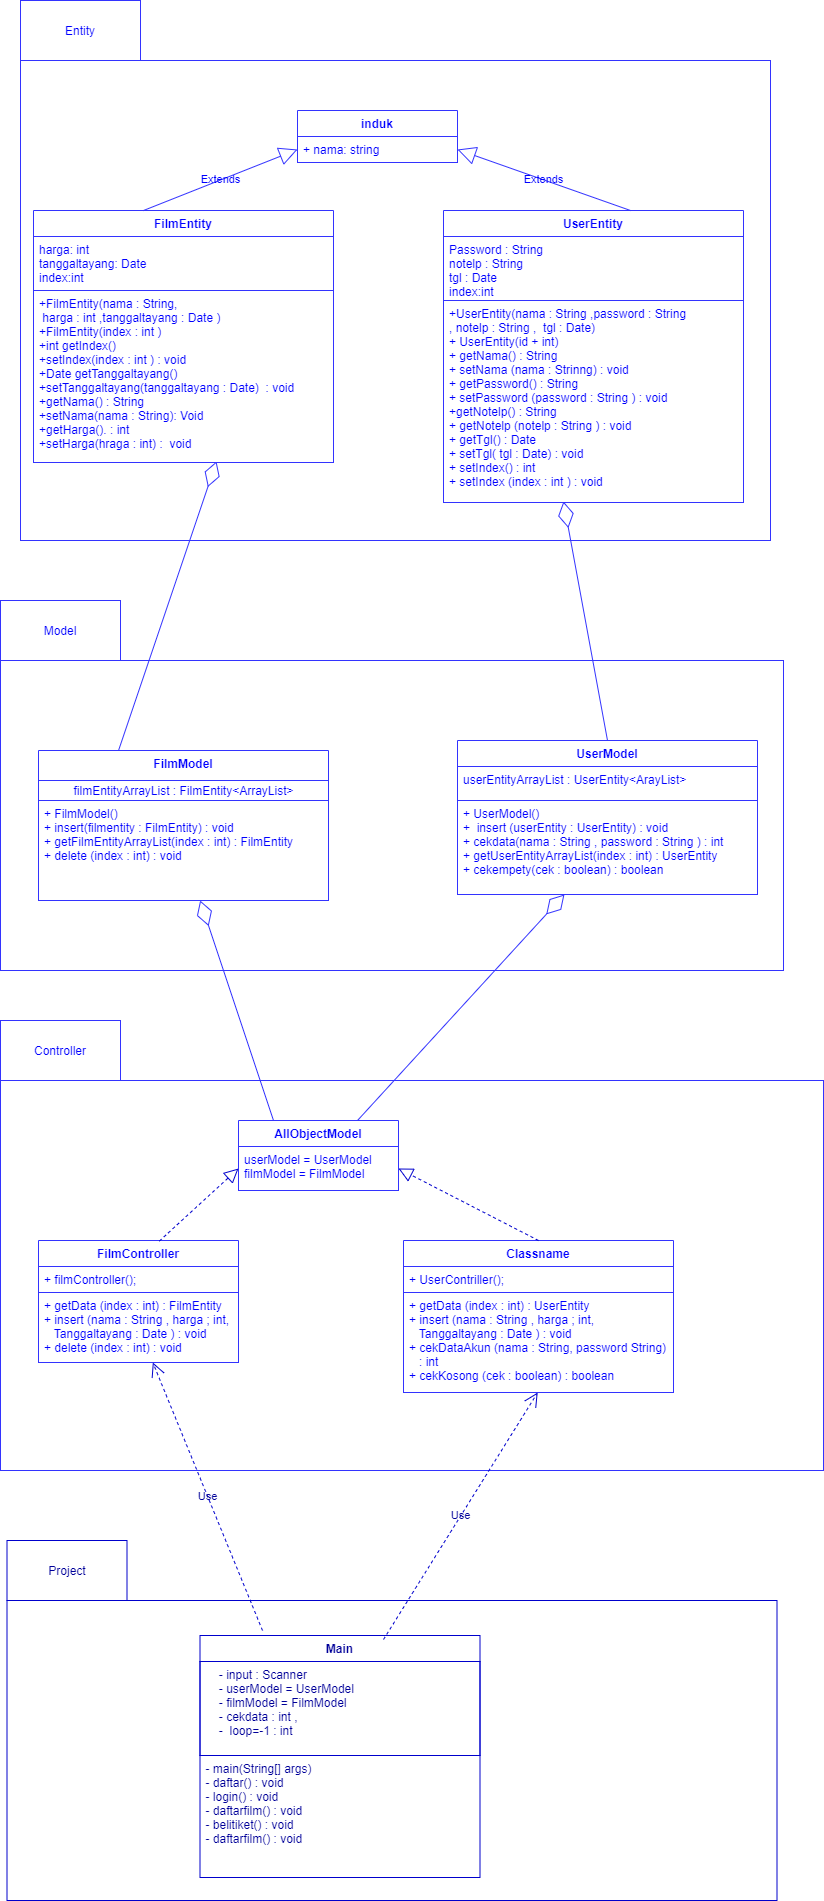

The diagram above was exported from draw.io. Its source (the exported page's mxGraphModel, read from the mxfile embedded in the PNG):
<mxGraphModel dx="854" dy="1665" grid="1" gridSize="10" guides="1" tooltips="1" connect="1" arrows="1" fold="1" page="1" pageScale="1" pageWidth="827" pageHeight="1169" math="0" shadow="0">
  <root>
    <mxCell id="0" />
    <mxCell id="1" parent="0" />
    <mxCell id="YXZPhF5pbinFJEnPhTxA-7" value="" style="rounded=0;whiteSpace=wrap;html=1;strokeColor=#3333FF;fontColor=#0000FF;" parent="1" vertex="1">
      <mxGeometry x="37" y="1060" width="823" height="390" as="geometry" />
    </mxCell>
    <mxCell id="YXZPhF5pbinFJEnPhTxA-1" value="" style="rounded=0;whiteSpace=wrap;html=1;strokeColor=#3333FF;fontColor=#0000FF;" parent="1" vertex="1">
      <mxGeometry x="37" y="640" width="783" height="310" as="geometry" />
    </mxCell>
    <mxCell id="nEmoY27frrJ0daNCFF6C-1" value="" style="rounded=0;whiteSpace=wrap;html=1;labelBackgroundColor=none;labelBorderColor=none;strokeColor=#3333FF;fontColor=#0000FF;" parent="1" vertex="1">
      <mxGeometry x="57" y="40" width="750" height="480" as="geometry" />
    </mxCell>
    <mxCell id="nEmoY27frrJ0daNCFF6C-2" value="induk" style="swimlane;fontStyle=1;align=center;verticalAlign=top;childLayout=stackLayout;horizontal=1;startSize=26;horizontalStack=0;resizeParent=1;resizeParentMax=0;resizeLast=0;collapsible=1;marginBottom=0;labelBackgroundColor=none;labelBorderColor=none;strokeColor=#3333FF;fontColor=#0000FF;" parent="1" vertex="1">
      <mxGeometry x="334" y="90" width="160" height="52" as="geometry" />
    </mxCell>
    <mxCell id="nEmoY27frrJ0daNCFF6C-3" value="+ nama: string" style="text;fillColor=none;align=left;verticalAlign=top;spacingLeft=4;spacingRight=4;overflow=hidden;rotatable=0;points=[[0,0.5],[1,0.5]];portConstraint=eastwest;labelBackgroundColor=none;labelBorderColor=none;strokeColor=#3333FF;fontColor=#0000FF;" parent="nEmoY27frrJ0daNCFF6C-2" vertex="1">
      <mxGeometry y="26" width="160" height="26" as="geometry" />
    </mxCell>
    <mxCell id="nEmoY27frrJ0daNCFF6C-4" value="FilmEntity" style="swimlane;fontStyle=1;align=center;verticalAlign=top;childLayout=stackLayout;horizontal=1;startSize=26;horizontalStack=0;resizeParent=1;resizeParentMax=0;resizeLast=0;collapsible=1;marginBottom=0;labelBackgroundColor=none;labelBorderColor=none;strokeColor=#3333FF;fontColor=#0000FF;" parent="1" vertex="1">
      <mxGeometry x="70" y="190" width="300" height="252" as="geometry" />
    </mxCell>
    <mxCell id="nEmoY27frrJ0daNCFF6C-5" value="harga: int&#10;tanggaltayang: Date&#10;index:int&#10;" style="text;fillColor=none;align=left;verticalAlign=top;spacingLeft=4;spacingRight=4;overflow=hidden;rotatable=0;points=[[0,0.5],[1,0.5]];portConstraint=eastwest;labelBackgroundColor=none;labelBorderColor=none;strokeColor=#3333FF;fontColor=#0000FF;" parent="nEmoY27frrJ0daNCFF6C-4" vertex="1">
      <mxGeometry y="26" width="300" height="54" as="geometry" />
    </mxCell>
    <mxCell id="nEmoY27frrJ0daNCFF6C-6" value="+FilmEntity(nama : String,&#10; harga : int ,tanggaltayang : Date )&#10;+FilmEntity(index : int )&#10;+int getIndex()&#10;+setIndex(index : int ) : void&#10;+Date getTanggaltayang()&#10;+setTanggaltayang(tanggaltayang : Date)  : void&#10;+getNama() : String&#10;+setNama(nama : String): Void&#10;+getHarga(). : int&#10;+setHarga(hraga : int) :  void" style="text;fillColor=none;align=left;verticalAlign=top;spacingLeft=4;spacingRight=4;overflow=hidden;rotatable=0;points=[[0,0.5],[1,0.5]];portConstraint=eastwest;labelBackgroundColor=none;labelBorderColor=none;strokeColor=#3333FF;fontColor=#0000FF;" parent="nEmoY27frrJ0daNCFF6C-4" vertex="1">
      <mxGeometry y="80" width="300" height="172" as="geometry" />
    </mxCell>
    <mxCell id="nEmoY27frrJ0daNCFF6C-7" value="UserEntity" style="swimlane;fontStyle=1;align=center;verticalAlign=top;childLayout=stackLayout;horizontal=1;startSize=26;horizontalStack=0;resizeParent=1;resizeParentMax=0;resizeLast=0;collapsible=1;marginBottom=0;labelBackgroundColor=none;labelBorderColor=none;strokeColor=#3333FF;fontColor=#0000FF;" parent="1" vertex="1">
      <mxGeometry x="480" y="190" width="300" height="292" as="geometry" />
    </mxCell>
    <mxCell id="nEmoY27frrJ0daNCFF6C-8" value="Extends" style="endArrow=block;endSize=16;endFill=0;html=1;entryX=1;entryY=0.5;entryDx=0;entryDy=0;labelBackgroundColor=none;labelBorderColor=none;strokeColor=#3333FF;fontColor=#0000FF;" parent="nEmoY27frrJ0daNCFF6C-7" target="nEmoY27frrJ0daNCFF6C-3" edge="1">
      <mxGeometry width="160" relative="1" as="geometry">
        <mxPoint x="187" as="sourcePoint" />
        <mxPoint x="347" as="targetPoint" />
      </mxGeometry>
    </mxCell>
    <mxCell id="nEmoY27frrJ0daNCFF6C-9" value="Password : String&#10;notelp : String&#10;tgl : Date&#10;index:int&#10;" style="text;fillColor=none;align=left;verticalAlign=top;spacingLeft=4;spacingRight=4;overflow=hidden;rotatable=0;points=[[0,0.5],[1,0.5]];portConstraint=eastwest;labelBackgroundColor=none;labelBorderColor=none;strokeColor=#3333FF;fontColor=#0000FF;" parent="nEmoY27frrJ0daNCFF6C-7" vertex="1">
      <mxGeometry y="26" width="300" height="64" as="geometry" />
    </mxCell>
    <mxCell id="nEmoY27frrJ0daNCFF6C-10" value="+UserEntity(nama : String ,password : String &#10;, notelp : String ,  tgl : Date)&#10;+ UserEntity(id + int)&#10;+ getNama() : String &#10;+ setNama (nama : Strinng) : void&#10;+ getPassword() : String&#10;+ setPassword (password : String ) : void&#10;+getNotelp() : String&#10;+ getNotelp (notelp : String ) : void&#10;+ getTgl() : Date&#10;+ setTgl( tgl : Date) : void&#10;+ setIndex() : int&#10;+ setIndex (index : int ) : void&#10;&#10;" style="text;fillColor=none;align=left;verticalAlign=top;spacingLeft=4;spacingRight=4;overflow=hidden;rotatable=0;points=[[0,0.5],[1,0.5]];portConstraint=eastwest;labelBackgroundColor=none;labelBorderColor=none;strokeColor=#3333FF;fontColor=#0000FF;" parent="nEmoY27frrJ0daNCFF6C-7" vertex="1">
      <mxGeometry y="90" width="300" height="202" as="geometry" />
    </mxCell>
    <mxCell id="nEmoY27frrJ0daNCFF6C-11" value="Entity" style="rounded=0;whiteSpace=wrap;html=1;labelBackgroundColor=none;labelBorderColor=none;strokeColor=#3333FF;fontColor=#0000FF;" parent="1" vertex="1">
      <mxGeometry x="57" y="-20" width="120" height="60" as="geometry" />
    </mxCell>
    <mxCell id="nEmoY27frrJ0daNCFF6C-12" value="Extends" style="endArrow=block;endSize=16;endFill=0;html=1;entryX=0;entryY=0.5;entryDx=0;entryDy=0;labelBackgroundColor=none;labelBorderColor=none;strokeColor=#3333FF;fontColor=#0000FF;" parent="1" target="nEmoY27frrJ0daNCFF6C-3" edge="1">
      <mxGeometry width="160" relative="1" as="geometry">
        <mxPoint x="180" y="190" as="sourcePoint" />
        <mxPoint x="340" y="190" as="targetPoint" />
      </mxGeometry>
    </mxCell>
    <mxCell id="nEmoY27frrJ0daNCFF6C-16" value="FilmModel" style="swimlane;fontStyle=1;align=center;verticalAlign=top;childLayout=stackLayout;horizontal=1;startSize=30;horizontalStack=0;resizeParent=1;resizeParentMax=0;resizeLast=0;collapsible=1;marginBottom=0;labelBackgroundColor=none;labelBorderColor=none;strokeColor=#3333FF;fontColor=#0000FF;" parent="1" vertex="1">
      <mxGeometry x="75" y="730" width="290" height="150" as="geometry" />
    </mxCell>
    <mxCell id="nEmoY27frrJ0daNCFF6C-17" value="filmEntityArrayList : FilmEntity&amp;lt;ArrayList&amp;gt;" style="text;html=1;align=center;verticalAlign=middle;resizable=0;points=[];autosize=1;labelBackgroundColor=none;labelBorderColor=none;strokeColor=#3333FF;fontColor=#0000FF;" parent="nEmoY27frrJ0daNCFF6C-16" vertex="1">
      <mxGeometry y="30" width="290" height="20" as="geometry" />
    </mxCell>
    <mxCell id="nEmoY27frrJ0daNCFF6C-18" value="+ FilmModel()&#10;+ insert(filmentity : FilmEntity) : void&#10;+ getFilmEntityArrayList(index : int) : FilmEntity&#10;+ delete (index : int) : void" style="text;fillColor=none;align=left;verticalAlign=top;spacingLeft=4;spacingRight=4;overflow=hidden;rotatable=0;points=[[0,0.5],[1,0.5]];portConstraint=eastwest;labelBackgroundColor=none;labelBorderColor=none;strokeColor=#3333FF;fontColor=#0000FF;" parent="nEmoY27frrJ0daNCFF6C-16" vertex="1">
      <mxGeometry y="50" width="290" height="100" as="geometry" />
    </mxCell>
    <mxCell id="nEmoY27frrJ0daNCFF6C-19" value="UserModel" style="swimlane;fontStyle=1;align=center;verticalAlign=top;childLayout=stackLayout;horizontal=1;startSize=26;horizontalStack=0;resizeParent=1;resizeParentMax=0;resizeLast=0;collapsible=1;marginBottom=0;labelBackgroundColor=none;labelBorderColor=none;strokeColor=#3333FF;fontColor=#0000FF;" parent="1" vertex="1">
      <mxGeometry x="494" y="720" width="300" height="154" as="geometry" />
    </mxCell>
    <mxCell id="nEmoY27frrJ0daNCFF6C-20" value="userEntityArrayList : UserEntity&lt;ArayList&gt;" style="text;fillColor=none;align=left;verticalAlign=top;spacingLeft=4;spacingRight=4;overflow=hidden;rotatable=0;points=[[0,0.5],[1,0.5]];portConstraint=eastwest;labelBackgroundColor=none;labelBorderColor=none;strokeColor=#3333FF;fontColor=#0000FF;" parent="nEmoY27frrJ0daNCFF6C-19" vertex="1">
      <mxGeometry y="26" width="300" height="34" as="geometry" />
    </mxCell>
    <mxCell id="nEmoY27frrJ0daNCFF6C-21" value="+ UserModel()&#10;+  insert (userEntity : UserEntity) : void&#10;+ cekdata(nama : String , password : String ) : int&#10;+ getUserEntityArrayList(index : int) : UserEntity&#10;+ cekempety(cek : boolean) : boolean" style="text;fillColor=none;align=left;verticalAlign=top;spacingLeft=4;spacingRight=4;overflow=hidden;rotatable=0;points=[[0,0.5],[1,0.5]];portConstraint=eastwest;labelBackgroundColor=none;labelBorderColor=none;strokeColor=#3333FF;fontColor=#0000FF;" parent="nEmoY27frrJ0daNCFF6C-19" vertex="1">
      <mxGeometry y="60" width="300" height="94" as="geometry" />
    </mxCell>
    <mxCell id="nEmoY27frrJ0daNCFF6C-22" value="Model" style="rounded=0;whiteSpace=wrap;html=1;labelBackgroundColor=none;labelBorderColor=none;strokeColor=#3333FF;fontColor=#0000FF;" parent="1" vertex="1">
      <mxGeometry x="37" y="580" width="120" height="60" as="geometry" />
    </mxCell>
    <mxCell id="nEmoY27frrJ0daNCFF6C-25" value="" style="endArrow=diamondThin;endFill=0;endSize=24;html=1;labelBackgroundColor=none;labelBorderColor=none;exitX=0.5;exitY=0;exitDx=0;exitDy=0;entryX=0.4;entryY=0.995;entryDx=0;entryDy=0;entryPerimeter=0;strokeColor=#3333FF;fontColor=#0000FF;" parent="1" source="nEmoY27frrJ0daNCFF6C-19" edge="1">
      <mxGeometry width="160" relative="1" as="geometry">
        <mxPoint x="644" y="697" as="sourcePoint" />
        <mxPoint x="600" y="480.99000000000024" as="targetPoint" />
      </mxGeometry>
    </mxCell>
    <mxCell id="nEmoY27frrJ0daNCFF6C-26" value="" style="endArrow=diamondThin;endFill=0;endSize=24;html=1;labelBackgroundColor=none;labelBorderColor=none;exitX=0.276;exitY=0;exitDx=0;exitDy=0;exitPerimeter=0;entryX=0.61;entryY=0.994;entryDx=0;entryDy=0;entryPerimeter=0;strokeColor=#3333FF;fontColor=#0000FF;" parent="1" source="nEmoY27frrJ0daNCFF6C-16" target="nEmoY27frrJ0daNCFF6C-6" edge="1">
      <mxGeometry width="160" relative="1" as="geometry">
        <mxPoint x="254" y="730" as="sourcePoint" />
        <mxPoint x="210" y="490.99000000000024" as="targetPoint" />
      </mxGeometry>
    </mxCell>
    <mxCell id="nEmoY27frrJ0daNCFF6C-27" value="AllObjectModel" style="swimlane;fontStyle=1;align=center;verticalAlign=top;childLayout=stackLayout;horizontal=1;startSize=26;horizontalStack=0;resizeParent=1;resizeParentMax=0;resizeLast=0;collapsible=1;marginBottom=0;strokeColor=#3333FF;fontColor=#0000FF;" parent="1" vertex="1">
      <mxGeometry x="275" y="1100" width="160" height="70" as="geometry" />
    </mxCell>
    <mxCell id="nEmoY27frrJ0daNCFF6C-28" value="userModel = UserModel&#10;filmModel = FilmModel" style="text;fillColor=none;align=left;verticalAlign=top;spacingLeft=4;spacingRight=4;overflow=hidden;rotatable=0;points=[[0,0.5],[1,0.5]];portConstraint=eastwest;strokeColor=#3333FF;fontColor=#0000FF;" parent="nEmoY27frrJ0daNCFF6C-27" vertex="1">
      <mxGeometry y="26" width="160" height="44" as="geometry" />
    </mxCell>
    <mxCell id="nEmoY27frrJ0daNCFF6C-31" value="FilmController" style="swimlane;fontStyle=1;align=center;verticalAlign=top;childLayout=stackLayout;horizontal=1;startSize=26;horizontalStack=0;resizeParent=1;resizeParentMax=0;resizeLast=0;collapsible=1;marginBottom=0;strokeColor=#3333FF;fontColor=#0000FF;" parent="1" vertex="1">
      <mxGeometry x="75" y="1220" width="200" height="122" as="geometry" />
    </mxCell>
    <mxCell id="nEmoY27frrJ0daNCFF6C-32" value="+ filmController();" style="text;fillColor=none;align=left;verticalAlign=top;spacingLeft=4;spacingRight=4;overflow=hidden;rotatable=0;points=[[0,0.5],[1,0.5]];portConstraint=eastwest;strokeColor=#3333FF;fontColor=#0000FF;" parent="nEmoY27frrJ0daNCFF6C-31" vertex="1">
      <mxGeometry y="26" width="200" height="26" as="geometry" />
    </mxCell>
    <mxCell id="nEmoY27frrJ0daNCFF6C-34" value="+ getData (index : int) : FilmEntity&#10;+ insert (nama : String , harga ; int, &#10;   Tanggaltayang : Date ) : void&#10;+ delete (index : int) : void" style="text;fillColor=none;align=left;verticalAlign=top;spacingLeft=4;spacingRight=4;overflow=hidden;rotatable=0;points=[[0,0.5],[1,0.5]];portConstraint=eastwest;strokeColor=#3333FF;fontColor=#0000FF;" parent="nEmoY27frrJ0daNCFF6C-31" vertex="1">
      <mxGeometry y="52" width="200" height="70" as="geometry" />
    </mxCell>
    <mxCell id="YXZPhF5pbinFJEnPhTxA-2" value="Classname" style="swimlane;fontStyle=1;align=center;verticalAlign=top;childLayout=stackLayout;horizontal=1;startSize=26;horizontalStack=0;resizeParent=1;resizeParentMax=0;resizeLast=0;collapsible=1;marginBottom=0;strokeColor=#3333FF;fontColor=#0000FF;" parent="1" vertex="1">
      <mxGeometry x="440" y="1220" width="270" height="152" as="geometry" />
    </mxCell>
    <mxCell id="YXZPhF5pbinFJEnPhTxA-3" value="+ UserContriller();" style="text;fillColor=none;align=left;verticalAlign=top;spacingLeft=4;spacingRight=4;overflow=hidden;rotatable=0;points=[[0,0.5],[1,0.5]];portConstraint=eastwest;strokeColor=#3333FF;fontColor=#0000FF;" parent="YXZPhF5pbinFJEnPhTxA-2" vertex="1">
      <mxGeometry y="26" width="270" height="26" as="geometry" />
    </mxCell>
    <mxCell id="YXZPhF5pbinFJEnPhTxA-5" value="+ getData (index : int) : UserEntity&#10;+ insert (nama : String , harga ; int, &#10;   Tanggaltayang : Date ) : void&#10;+ cekDataAkun (nama : String, password String)&#10;   : int&#10;+ cekKosong (cek : boolean) : boolean" style="text;fillColor=none;align=left;verticalAlign=top;spacingLeft=4;spacingRight=4;overflow=hidden;rotatable=0;points=[[0,0.5],[1,0.5]];portConstraint=eastwest;strokeColor=#3333FF;fontColor=#0000FF;" parent="YXZPhF5pbinFJEnPhTxA-2" vertex="1">
      <mxGeometry y="52" width="270" height="100" as="geometry" />
    </mxCell>
    <mxCell id="YXZPhF5pbinFJEnPhTxA-6" value="Controller" style="rounded=0;whiteSpace=wrap;html=1;strokeColor=#3333FF;fontColor=#0000FF;" parent="1" vertex="1">
      <mxGeometry x="37" y="1000" width="120" height="60" as="geometry" />
    </mxCell>
    <mxCell id="fFXnmjBPd6HdwD8B-h2v-2" value="" style="rounded=0;whiteSpace=wrap;html=1;fontColor=#000099;labelBackgroundColor=none;labelBorderColor=none;strokeColor=#0000CC;" parent="1" vertex="1">
      <mxGeometry x="43.5" y="1580" width="770" height="300" as="geometry" />
    </mxCell>
    <mxCell id="fFXnmjBPd6HdwD8B-h2v-3" value="Main" style="swimlane;fontStyle=1;align=center;verticalAlign=top;childLayout=stackLayout;horizontal=1;startSize=26;horizontalStack=0;resizeParent=1;resizeParentMax=0;resizeLast=0;collapsible=1;marginBottom=0;fontColor=#000099;labelBackgroundColor=none;labelBorderColor=none;strokeColor=#0000CC;" parent="1" vertex="1">
      <mxGeometry x="236.5" y="1615" width="280" height="120" as="geometry" />
    </mxCell>
    <mxCell id="fFXnmjBPd6HdwD8B-h2v-4" value="Project" style="rounded=0;whiteSpace=wrap;html=1;fontColor=#000099;labelBackgroundColor=none;labelBorderColor=none;strokeColor=#0000CC;" parent="1" vertex="1">
      <mxGeometry x="43.5" y="1520" width="120" height="60" as="geometry" />
    </mxCell>
    <mxCell id="fFXnmjBPd6HdwD8B-h2v-5" value="- main(String[] args)&#10;- daftar() : void&#10;- login() : void&#10;- daftarfilm() : void&#10;- belitiket() : void&#10;- daftarfilm() : void&#10;" style="text;fillColor=none;align=left;verticalAlign=top;spacingLeft=4;spacingRight=4;overflow=hidden;rotatable=0;points=[[0,0.5],[1,0.5]];portConstraint=eastwest;fontColor=#000099;labelBackgroundColor=none;labelBorderColor=none;strokeColor=#0000CC;" parent="1" vertex="1">
      <mxGeometry x="236.5" y="1735" width="280" height="122" as="geometry" />
    </mxCell>
    <mxCell id="fFXnmjBPd6HdwD8B-h2v-6" value="    - input : Scanner  &#10;    - userModel = UserModel&#10;    - filmModel = FilmModel&#10;    - cekdata : int ,&#10;    -  loop=-1 : int&#10;    &#10;" style="text;fillColor=none;align=left;verticalAlign=top;spacingLeft=4;spacingRight=4;overflow=hidden;rotatable=0;points=[[0,0.5],[1,0.5]];portConstraint=eastwest;fontColor=#000099;labelBackgroundColor=none;labelBorderColor=none;strokeColor=#0000CC;" parent="1" vertex="1">
      <mxGeometry x="236.5" y="1641" width="280" height="94" as="geometry" />
    </mxCell>
    <mxCell id="fFXnmjBPd6HdwD8B-h2v-7" value="" style="endArrow=diamondThin;endFill=0;endSize=24;html=1;labelBackgroundColor=none;labelBorderColor=none;exitX=0.5;exitY=0;exitDx=0;exitDy=0;strokeColor=#3333FF;fontColor=#0000FF;" parent="1" target="nEmoY27frrJ0daNCFF6C-21" edge="1">
      <mxGeometry width="160" relative="1" as="geometry">
        <mxPoint x="394" y="1100" as="sourcePoint" />
        <mxPoint x="350" y="860.9900000000002" as="targetPoint" />
      </mxGeometry>
    </mxCell>
    <mxCell id="fFXnmjBPd6HdwD8B-h2v-8" value="" style="endArrow=diamondThin;endFill=0;endSize=24;html=1;labelBackgroundColor=none;labelBorderColor=none;strokeColor=#3333FF;fontColor=#0000FF;" parent="1" target="nEmoY27frrJ0daNCFF6C-18" edge="1">
      <mxGeometry width="160" relative="1" as="geometry">
        <mxPoint x="310" y="1100" as="sourcePoint" />
        <mxPoint x="516.9597069597071" y="880" as="targetPoint" />
      </mxGeometry>
    </mxCell>
    <mxCell id="fFXnmjBPd6HdwD8B-h2v-11" value="Use" style="endArrow=open;endSize=12;dashed=1;html=1;labelBackgroundColor=none;strokeColor=#0000CC;fontColor=#000099;entryX=0.497;entryY=1;entryDx=0;entryDy=0;entryPerimeter=0;" parent="1" target="YXZPhF5pbinFJEnPhTxA-5" edge="1">
      <mxGeometry width="160" relative="1" as="geometry">
        <mxPoint x="420.00170568561884" y="1619" as="sourcePoint" />
        <mxPoint x="577.3900000000001" y="1380" as="targetPoint" />
        <Array as="points" />
      </mxGeometry>
    </mxCell>
    <mxCell id="fFXnmjBPd6HdwD8B-h2v-12" value="Use" style="endArrow=open;endSize=12;dashed=1;html=1;labelBackgroundColor=none;strokeColor=#0000CC;fontColor=#000099;" parent="1" target="nEmoY27frrJ0daNCFF6C-34" edge="1">
      <mxGeometry width="160" relative="1" as="geometry">
        <mxPoint x="299" y="1610" as="sourcePoint" />
        <mxPoint x="453.59000000000003" y="1380" as="targetPoint" />
        <Array as="points" />
      </mxGeometry>
    </mxCell>
    <mxCell id="fFXnmjBPd6HdwD8B-h2v-13" value="" style="endArrow=block;dashed=1;endFill=0;endSize=12;html=1;exitX=0.604;exitY=0.005;exitDx=0;exitDy=0;fontColor=#000099;labelBackgroundColor=none;labelBorderColor=none;strokeColor=#0000CC;exitPerimeter=0;entryX=0;entryY=0.5;entryDx=0;entryDy=0;" parent="1" source="nEmoY27frrJ0daNCFF6C-31" target="nEmoY27frrJ0daNCFF6C-28" edge="1">
      <mxGeometry width="160" relative="1" as="geometry">
        <mxPoint x="275" y="1134" as="sourcePoint" />
        <mxPoint x="111" y="1220" as="targetPoint" />
      </mxGeometry>
    </mxCell>
    <mxCell id="fFXnmjBPd6HdwD8B-h2v-14" value="" style="endArrow=block;dashed=1;endFill=0;endSize=12;html=1;exitX=0.5;exitY=0;exitDx=0;exitDy=0;fontColor=#000099;labelBackgroundColor=none;labelBorderColor=none;strokeColor=#0000CC;entryX=1;entryY=0.5;entryDx=0;entryDy=0;" parent="1" source="YXZPhF5pbinFJEnPhTxA-2" target="nEmoY27frrJ0daNCFF6C-28" edge="1">
      <mxGeometry width="160" relative="1" as="geometry">
        <mxPoint x="205.79999999999995" y="1230.6100000000001" as="sourcePoint" />
        <mxPoint x="285" y="1158" as="targetPoint" />
      </mxGeometry>
    </mxCell>
  </root>
</mxGraphModel>